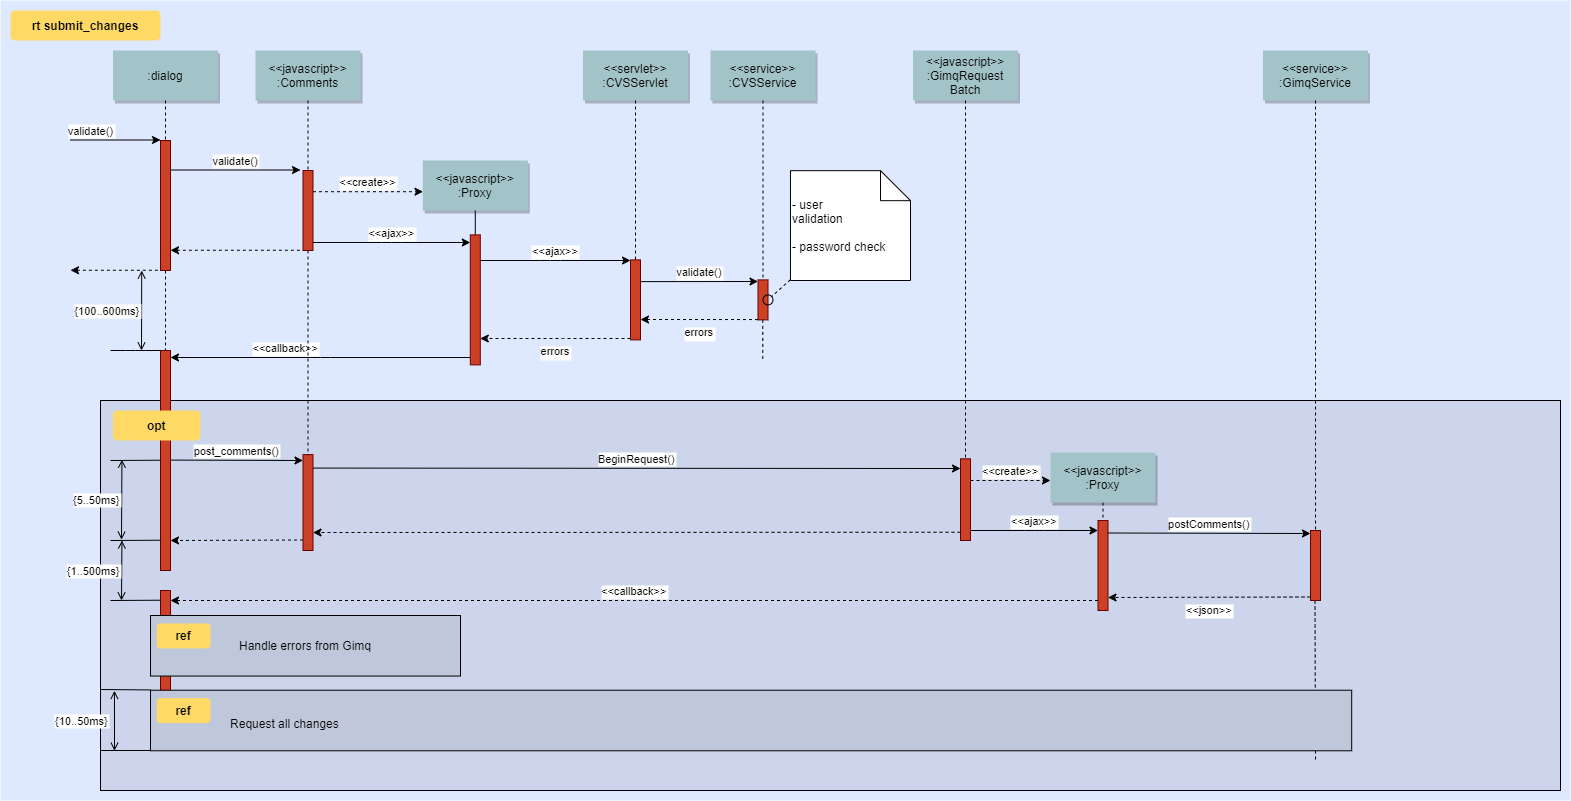

The diagram above was exported from draw.io. Its source (the exported page's mxGraphModel, read from the mxfile embedded in the PNG):
<mxGraphModel dx="868" dy="450" grid="1" gridSize="10" guides="1" tooltips="1" connect="1" arrows="1" fold="1" page="0" pageScale="1.5" pageWidth="826" pageHeight="1169" background="none" math="0" shadow="0">
  <root>
    <mxCell id="0" />
    <mxCell id="1" parent="0" />
    <mxCell id="69" value="" style="fillColor=#DEE8FF;strokeColor=none" parent="1" vertex="1">
      <mxGeometry x="40" y="10" width="1570" height="800" as="geometry" />
    </mxCell>
    <mxCell id="20" value="" style="fillColor=#CCD5EB" parent="1" vertex="1">
      <mxGeometry x="140" y="410" width="1460" height="390" as="geometry" />
    </mxCell>
    <mxCell id="81" value="" style="edgeStyle=elbowEdgeStyle;elbow=horizontal;endArrow=none;dashed=1" parent="1" edge="1">
      <mxGeometry x="1460" y="437.8935185185186" width="100" height="100" as="geometry">
        <mxPoint x="1354.5" y="610" as="sourcePoint" />
        <mxPoint x="1354.5" y="770" as="targetPoint" />
      </mxGeometry>
    </mxCell>
    <mxCell id="2" value="" style="fillColor=#CC4125;strokeColor=#660000" parent="1" vertex="1">
      <mxGeometry x="200" y="150" width="10" height="130" as="geometry" />
    </mxCell>
    <mxCell id="3" value="validate()" style="edgeStyle=none;verticalLabelPosition=top;verticalAlign=bottom;labelPosition=left;align=right" parent="1" edge="1">
      <mxGeometry x="110" y="49.5" width="100" height="100" as="geometry">
        <mxPoint x="110" y="149.5" as="sourcePoint" />
        <mxPoint x="200" y="149.5" as="targetPoint" />
      </mxGeometry>
    </mxCell>
    <mxCell id="4" value=":dialog" style="shadow=1;fillColor=#A2C4C9;strokeColor=none" parent="1" vertex="1">
      <mxGeometry x="152.5" y="60" width="105" height="50" as="geometry" />
    </mxCell>
    <mxCell id="6" value="" style="fillColor=#CC4125;strokeColor=#660000" parent="1" vertex="1">
      <mxGeometry x="342.5" y="180" width="10" height="80" as="geometry" />
    </mxCell>
    <mxCell id="7" value="&lt;&lt;javascript&gt;&gt;&#10;:Comments" style="shadow=1;fillColor=#A2C4C9;strokeColor=none" parent="1" vertex="1">
      <mxGeometry x="295" y="60" width="105" height="50" as="geometry" />
    </mxCell>
    <mxCell id="8" value="" style="edgeStyle=none;endArrow=none;dashed=1" parent="1" source="7" target="6" edge="1">
      <mxGeometry x="272.3350694444445" y="165" width="100" height="100" as="geometry">
        <mxPoint x="347.2588734567901" y="110" as="sourcePoint" />
        <mxPoint x="347.5761959876544" y="165" as="targetPoint" />
      </mxGeometry>
    </mxCell>
    <mxCell id="9" value="validate()" style="edgeStyle=none;verticalLabelPosition=top;verticalAlign=bottom" parent="1" edge="1">
      <mxGeometry x="220" y="92" width="100" height="100" as="geometry">
        <mxPoint x="210" y="179.5" as="sourcePoint" />
        <mxPoint x="340" y="179.5" as="targetPoint" />
      </mxGeometry>
    </mxCell>
    <mxCell id="11" value="" style="edgeStyle=none;verticalLabelPosition=top;verticalAlign=bottom;endArrow=none;startArrow=classic;dashed=1" parent="1" edge="1">
      <mxGeometry x="220" y="172.25887345679013" width="100" height="100" as="geometry">
        <mxPoint x="210" y="259.7588734567901" as="sourcePoint" />
        <mxPoint x="340" y="259.7588734567901" as="targetPoint" />
      </mxGeometry>
    </mxCell>
    <mxCell id="12" value="" style="edgeStyle=none;verticalLabelPosition=top;verticalAlign=bottom;labelPosition=left;align=right;endArrow=none;startArrow=classic;dashed=1" parent="1" edge="1">
      <mxGeometry x="110" y="179.75887345679013" width="100" height="100" as="geometry">
        <mxPoint x="110" y="279.7588734567901" as="sourcePoint" />
        <mxPoint x="200" y="279.7588734567901" as="targetPoint" />
      </mxGeometry>
    </mxCell>
    <mxCell id="13" value="&lt;&lt;create&gt;&gt;" style="edgeStyle=none;verticalLabelPosition=top;verticalAlign=bottom;dashed=1" parent="1" edge="1">
      <mxGeometry x="385.45524691358025" y="113.91550925925924" width="100" height="100" as="geometry">
        <mxPoint x="352.5" y="201.20563271604937" as="sourcePoint" />
        <mxPoint x="462.5" y="201.20563271604937" as="targetPoint" />
      </mxGeometry>
    </mxCell>
    <mxCell id="15" value="&lt;&lt;javascript&gt;&gt;&#10;:Proxy" style="shadow=1;fillColor=#A2C4C9;strokeColor=none" parent="1" vertex="1">
      <mxGeometry x="462.2839506172839" y="169.99999999999997" width="105" height="50" as="geometry" />
    </mxCell>
    <mxCell id="16" value="" style="edgeStyle=none;endArrow=none" parent="1" source="15" target="17" edge="1">
      <mxGeometry x="437.042824074074" y="270" width="100" height="100" as="geometry">
        <mxPoint x="514.542824074074" y="219.99999999999997" as="sourcePoint" />
        <mxPoint x="514.542824074074" y="239.99999999999997" as="targetPoint" />
      </mxGeometry>
    </mxCell>
    <mxCell id="17" value="" style="fillColor=#CC4125;strokeColor=#660000" parent="1" vertex="1">
      <mxGeometry x="509.7839506172839" y="244.3942901234568" width="10" height="130" as="geometry" />
    </mxCell>
    <mxCell id="19" value="&lt;&lt;ajax&gt;&gt;" style="edgeStyle=elbowEdgeStyle;elbow=vertical;verticalLabelPosition=top;verticalAlign=bottom" parent="1" source="6" target="17" edge="1">
      <mxGeometry x="350" y="290" width="100" height="100" as="geometry">
        <mxPoint x="350" y="390" as="sourcePoint" />
        <mxPoint x="450" y="290" as="targetPoint" />
      </mxGeometry>
    </mxCell>
    <mxCell id="21" value="" style="fillColor=#CC4125;strokeColor=#660000" parent="1" vertex="1">
      <mxGeometry x="670" y="269.3942901234568" width="10" height="80" as="geometry" />
    </mxCell>
    <mxCell id="22" value="&lt;&lt;servlet&gt;&gt;&#10;:CVSServlet" style="shadow=1;fillColor=#A2C4C9;strokeColor=none" parent="1" vertex="1">
      <mxGeometry x="622.5" y="60" width="105" height="50" as="geometry" />
    </mxCell>
    <mxCell id="23" value="" style="edgeStyle=none;endArrow=none;dashed=1" parent="1" source="22" target="21" edge="1">
      <mxGeometry x="614.4878472222224" y="174.99999999999997" width="100" height="100" as="geometry">
        <mxPoint x="674.6527777777778" y="110" as="sourcePoint" />
        <mxPoint x="674.6527777777778" y="260" as="targetPoint" />
      </mxGeometry>
    </mxCell>
    <mxCell id="24" value="&lt;&lt;service&gt;&gt;&#10;:CVSService" style="shadow=1;fillColor=#A2C4C9;strokeColor=none" parent="1" vertex="1">
      <mxGeometry x="750" y="60" width="105" height="50" as="geometry" />
    </mxCell>
    <mxCell id="25" value="" style="edgeStyle=none;endArrow=none;dashed=1" parent="1" source="24" target="26" edge="1">
      <mxGeometry x="727.3350694444446" y="165" width="100" height="100" as="geometry">
        <mxPoint x="802.2588734567901" y="110" as="sourcePoint" />
        <mxPoint x="802.5761959876544" y="165" as="targetPoint" />
      </mxGeometry>
    </mxCell>
    <mxCell id="26" value="" style="fillColor=#CC4125;strokeColor=#660000" parent="1" vertex="1">
      <mxGeometry x="797.4999999999999" y="289.3942901234568" width="10" height="40" as="geometry" />
    </mxCell>
    <mxCell id="27" value="&lt;&lt;ajax&gt;&gt;" style="edgeStyle=elbowEdgeStyle;elbow=vertical;verticalLabelPosition=top;verticalAlign=bottom" parent="1" source="17" target="21" edge="1">
      <mxGeometry x="540" y="270" width="100" height="100" as="geometry">
        <mxPoint x="540" y="370" as="sourcePoint" />
        <mxPoint x="640" y="270" as="targetPoint" />
        <Array as="points">
          <mxPoint x="590" y="270" />
        </Array>
      </mxGeometry>
    </mxCell>
    <mxCell id="28" value="errors" style="edgeStyle=elbowEdgeStyle;elbow=vertical;dashed=1;verticalLabelPosition=bottom;verticalAlign=top" parent="1" source="21" target="17" edge="1">
      <mxGeometry x="550" y="280" width="100" height="100" as="geometry">
        <mxPoint x="529.7839506172838" y="280" as="sourcePoint" />
        <mxPoint x="680" y="280" as="targetPoint" />
        <Array as="points">
          <mxPoint x="593" y="348" />
        </Array>
      </mxGeometry>
    </mxCell>
    <mxCell id="30" value="&lt;&lt;javascript&gt;&gt;&#10;:GimqRequest&#10;Batch" style="shadow=1;fillColor=#A2C4C9;strokeColor=none" parent="1" vertex="1">
      <mxGeometry x="952.5" y="60" width="105" height="50" as="geometry" />
    </mxCell>
    <mxCell id="33" value="" style="edgeStyle=elbowEdgeStyle;elbow=horizontal;endArrow=none;dashed=1" parent="1" source="4" target="2" edge="1">
      <mxGeometry x="230.00000000000003" y="310" width="100" height="100" as="geometry">
        <mxPoint x="230.00000000000003" y="410" as="sourcePoint" />
        <mxPoint x="330" y="310" as="targetPoint" />
      </mxGeometry>
    </mxCell>
    <mxCell id="34" value="validate()" style="edgeStyle=elbowEdgeStyle;elbow=vertical;verticalLabelPosition=top;verticalAlign=bottom" parent="1" edge="1">
      <mxGeometry x="550" y="261.7361111111111" width="100" height="100" as="geometry">
        <mxPoint x="680" y="291.1304012345679" as="sourcePoint" />
        <mxPoint x="797.4999999999999" y="291.1304012345679" as="targetPoint" />
        <Array as="points" />
      </mxGeometry>
    </mxCell>
    <mxCell id="35" value="errors" style="edgeStyle=elbowEdgeStyle;elbow=vertical;dashed=1;verticalLabelPosition=bottom;verticalAlign=top" parent="1" edge="1">
      <mxGeometry x="560" y="309.65277777777777" width="100" height="100" as="geometry">
        <mxPoint x="797.4999999999999" y="329.0470679012346" as="sourcePoint" />
        <mxPoint x="680" y="329.0470679012346" as="targetPoint" />
        <Array as="points" />
      </mxGeometry>
    </mxCell>
    <mxCell id="38" value="" style="edgeStyle=elbowEdgeStyle;elbow=horizontal;endArrow=none;dashed=1" parent="1" edge="1">
      <mxGeometry x="932.2588734567901" y="240" width="100" height="100" as="geometry">
        <mxPoint x="802.2588734567901" y="329.3942901234568" as="sourcePoint" />
        <mxPoint x="802.2588734567901" y="370" as="targetPoint" />
        <Array as="points">
          <mxPoint x="802.2588734567901" y="350" />
        </Array>
      </mxGeometry>
    </mxCell>
    <mxCell id="39" value="" style="ellipse;fillColor=none" parent="1" vertex="1">
      <mxGeometry x="802.5000000000001" y="304.3942901234568" width="9.999999999999886" height="10" as="geometry" />
    </mxCell>
    <mxCell id="40" value=" - user&#10; validation&#10;&#10; - password check" style="shape=note;align=left" parent="1" vertex="1">
      <mxGeometry x="829.9729938271605" y="180.17361111111111" width="120.02700617283949" height="109.82638888888889" as="geometry" />
    </mxCell>
    <mxCell id="41" value="" style="edgeStyle=none;endArrow=none;dashed=1" parent="1" source="40" target="39" edge="1">
      <mxGeometry x="1030" y="180" width="100" height="100" as="geometry">
        <mxPoint x="1030" y="280" as="sourcePoint" />
        <mxPoint x="1130" y="180" as="targetPoint" />
      </mxGeometry>
    </mxCell>
    <mxCell id="42" value="" style="fillColor=#CC4125;strokeColor=#660000" parent="1" vertex="1">
      <mxGeometry x="200" y="360" width="10" height="220" as="geometry" />
    </mxCell>
    <mxCell id="43" value="             &lt;&lt;callback&gt;&gt;                                " style="edgeStyle=elbowEdgeStyle;elbow=vertical;dashed=0;verticalLabelPosition=top;verticalAlign=bottom;align=right" parent="1" source="17" target="42" edge="1">
      <mxGeometry x="190" y="329.75887345679007" width="100" height="100" as="geometry">
        <mxPoint x="500" y="310" as="sourcePoint" />
        <mxPoint x="220" y="370" as="targetPoint" />
        <Array as="points" />
      </mxGeometry>
    </mxCell>
    <mxCell id="44" value="" style="edgeStyle=none;dashed=1;endArrow=none" parent="1" source="2" target="42" edge="1">
      <mxGeometry x="50" y="300" width="100" height="100" as="geometry">
        <mxPoint x="50" y="400" as="sourcePoint" />
        <mxPoint x="150" y="300" as="targetPoint" />
      </mxGeometry>
    </mxCell>
    <mxCell id="46" value="" style="edgeStyle=elbowEdgeStyle;elbow=vertical;endArrow=none" parent="1" source="42" edge="1">
      <mxGeometry x="60" y="310" width="100" height="100" as="geometry">
        <mxPoint x="60" y="410" as="sourcePoint" />
        <mxPoint x="150" y="360" as="targetPoint" />
      </mxGeometry>
    </mxCell>
    <mxCell id="47" value="{100..600ms}" style="edgeStyle=elbowEdgeStyle;elbow=horizontal;startArrow=open;endArrow=open;labelPosition=left;align=right" parent="1" edge="1">
      <mxGeometry x="61.20563271604938" y="290" width="100" height="100" as="geometry">
        <mxPoint x="181.20563271604937" y="280" as="sourcePoint" />
        <mxPoint x="181.20563271604937" y="360" as="targetPoint" />
      </mxGeometry>
    </mxCell>
    <mxCell id="48" value="" style="fillColor=#CC4125;strokeColor=#660000" parent="1" vertex="1">
      <mxGeometry x="342.5" y="464.1666666666667" width="10" height="95.83333333333331" as="geometry" />
    </mxCell>
    <mxCell id="49" value="" style="fillColor=#CC4125;strokeColor=#660000" parent="1" vertex="1">
      <mxGeometry x="1000" y="468.3333333333333" width="10" height="81.66666666666669" as="geometry" />
    </mxCell>
    <mxCell id="50" value="" style="edgeStyle=none;endArrow=none;dashed=1" parent="1" source="30" target="49" edge="1">
      <mxGeometry x="956.5711805555559" y="205" width="100" height="100" as="geometry">
        <mxPoint x="1031.7361111111113" y="150" as="sourcePoint" />
        <mxPoint x="1031.7361111111113" y="329.3942901234568" as="targetPoint" />
      </mxGeometry>
    </mxCell>
    <mxCell id="51" value="post_comments()" style="edgeStyle=elbowEdgeStyle;elbow=vertical;verticalLabelPosition=top;verticalAlign=bottom" parent="1" edge="1">
      <mxGeometry x="212.5" y="469.58333333333337" width="100" height="100" as="geometry">
        <mxPoint x="210" y="469.58333333333337" as="sourcePoint" />
        <mxPoint x="342.5" y="469.58333333333337" as="targetPoint" />
        <Array as="points" />
      </mxGeometry>
    </mxCell>
    <mxCell id="52" value="" style="edgeStyle=none;endArrow=none;dashed=1" parent="1" source="6" target="48" edge="1">
      <mxGeometry x="376.5711805555559" y="339.6971450617284" width="100" height="100" as="geometry">
        <mxPoint x="451.7361111111112" y="284.6971450617284" as="sourcePoint" />
        <mxPoint x="451.7361111111112" y="464.0914351851852" as="targetPoint" />
      </mxGeometry>
    </mxCell>
    <mxCell id="53" value="BeginRequest()" style="edgeStyle=elbowEdgeStyle;elbow=vertical;verticalLabelPosition=top;verticalAlign=bottom" parent="1" edge="1">
      <mxGeometry x="530" y="436.8055555555556" width="100" height="100" as="geometry">
        <mxPoint x="352.5" y="477.56944444444446" as="sourcePoint" />
        <mxPoint x="1000" y="477.56944444444446" as="targetPoint" />
        <Array as="points" />
      </mxGeometry>
    </mxCell>
    <mxCell id="54" value="" style="edgeStyle=elbowEdgeStyle;elbow=vertical;dashed=1;verticalLabelPosition=bottom;verticalAlign=top" parent="1" edge="1">
      <mxGeometry x="530" y="549.0779320987654" width="100" height="100" as="geometry">
        <mxPoint x="1000" y="541.7361111111111" as="sourcePoint" />
        <mxPoint x="352.49999999999994" y="541.7361111111111" as="targetPoint" />
        <Array as="points" />
      </mxGeometry>
    </mxCell>
    <mxCell id="55" value="&lt;&lt;javascript&gt;&gt;&#10;:Proxy" style="shadow=1;fillColor=#A2C4C9;strokeColor=none" parent="1" vertex="1">
      <mxGeometry x="1090" y="462.08333333333337" width="105" height="50" as="geometry" />
    </mxCell>
    <mxCell id="56" value="" style="edgeStyle=none;endArrow=none;dashed=1" parent="1" source="55" target="57" edge="1">
      <mxGeometry x="1204.0711805555559" y="380.08680555555554" width="100" height="100" as="geometry">
        <mxPoint x="1279.2361111111113" y="325.08680555555554" as="sourcePoint" />
        <mxPoint x="1350" y="445.08680555555554" as="targetPoint" />
      </mxGeometry>
    </mxCell>
    <mxCell id="57" value="" style="fillColor=#CC4125;strokeColor=#660000" parent="1" vertex="1">
      <mxGeometry x="1137.5" y="530" width="10" height="90" as="geometry" />
    </mxCell>
    <mxCell id="58" value="" style="fillColor=#CC4125;strokeColor=#660000" parent="1" vertex="1">
      <mxGeometry x="1350" y="540" width="10" height="70" as="geometry" />
    </mxCell>
    <mxCell id="60" value="&lt;&lt;create&gt;&gt;" style="edgeStyle=elbowEdgeStyle;elbow=vertical;verticalLabelPosition=top;verticalAlign=bottom;dashed=1" parent="1" source="49" target="55" edge="1">
      <mxGeometry x="901.25" y="322.5" width="100" height="100" as="geometry">
        <mxPoint x="1031.25" y="351.8942901234568" as="sourcePoint" />
        <mxPoint x="1148.75" y="351.8942901234568" as="targetPoint" />
        <Array as="points" />
      </mxGeometry>
    </mxCell>
    <mxCell id="61" value="&lt;&lt;ajax&gt;&gt;" style="edgeStyle=elbowEdgeStyle;elbow=vertical;verticalLabelPosition=top;verticalAlign=bottom" parent="1" source="49" target="57" edge="1">
      <mxGeometry x="1065" y="359.5" width="100" height="100" as="geometry">
        <mxPoint x="1044.7839506172838" y="359.5" as="sourcePoint" />
        <mxPoint x="1195" y="359.5" as="targetPoint" />
        <Array as="points" />
      </mxGeometry>
    </mxCell>
    <mxCell id="62" value="postComments()" style="edgeStyle=elbowEdgeStyle;elbow=vertical;verticalLabelPosition=top;verticalAlign=bottom" parent="1" edge="1">
      <mxGeometry x="1225" y="309.5" width="100" height="100" as="geometry">
        <mxPoint x="1147.5" y="542.5" as="sourcePoint" />
        <mxPoint x="1350" y="542.5" as="targetPoint" />
        <Array as="points" />
      </mxGeometry>
    </mxCell>
    <mxCell id="63" value="&lt;&lt;json&gt;&gt;" style="edgeStyle=elbowEdgeStyle;elbow=vertical;dashed=1;verticalLabelPosition=bottom;verticalAlign=top" parent="1" edge="1">
      <mxGeometry x="1075" y="396" width="100" height="100" as="geometry">
        <mxPoint x="1350" y="606.5" as="sourcePoint" />
        <mxPoint x="1147.5" y="606.5" as="targetPoint" />
        <Array as="points" />
      </mxGeometry>
    </mxCell>
    <mxCell id="64" value="&lt;&lt;service&gt;&gt;&#10;:GimqService" style="shadow=1;fillColor=#A2C4C9;strokeColor=none" parent="1" vertex="1">
      <mxGeometry x="1302.5" y="60" width="105" height="50" as="geometry" />
    </mxCell>
    <mxCell id="65" value="" style="edgeStyle=none;endArrow=none;dashed=1" parent="1" source="64" target="58" edge="1">
      <mxGeometry x="1174.0711805555559" y="210" width="100" height="100" as="geometry">
        <mxPoint x="1222.5" y="115" as="sourcePoint" />
        <mxPoint x="1222.5" y="445" as="targetPoint" />
      </mxGeometry>
    </mxCell>
    <mxCell id="66" value="" style="fillColor=#CC4125;strokeColor=#660000" parent="1" vertex="1">
      <mxGeometry x="200" y="600" width="10" height="130" as="geometry" />
    </mxCell>
    <mxCell id="67" value="" style="edgeStyle=elbowEdgeStyle;elbow=vertical;dashed=1;verticalLabelPosition=bottom;verticalAlign=top" parent="1" edge="1">
      <mxGeometry x="507.50000000000006" y="664.3418209876543" width="100" height="100" as="geometry">
        <mxPoint x="342.5" y="549.5" as="sourcePoint" />
        <mxPoint x="210" y="549.5" as="targetPoint" />
        <Array as="points" />
      </mxGeometry>
    </mxCell>
    <mxCell id="68" value="&lt;&lt;callback&gt;&gt;" style="edgeStyle=elbowEdgeStyle;elbow=vertical;dashed=1;verticalLabelPosition=bottom;verticalAlign=bottom" parent="1" source="57" target="66" edge="1">
      <mxGeometry x="540" y="559.0779320987654" width="100" height="100" as="geometry">
        <mxPoint x="1010" y="551.7361111111111" as="sourcePoint" />
        <mxPoint x="362.49999999999994" y="551.7361111111111" as="targetPoint" />
        <Array as="points" />
      </mxGeometry>
    </mxCell>
    <mxCell id="71" value="rt submit_changes" style="rounded=1;fontStyle=1;fillColor=#FFD966;strokeColor=none" parent="1" vertex="1">
      <mxGeometry x="50" y="20" width="150" height="30" as="geometry" />
    </mxCell>
    <mxCell id="72" value="opt" style="rounded=1;fontStyle=1;fillColor=#FFD966;strokeColor=none" parent="1" vertex="1">
      <mxGeometry x="152.5" y="420" width="87.5" height="30" as="geometry" />
    </mxCell>
    <mxCell id="74" value="Handle errors from Gimq" style="fillColor=#BFC8DB" parent="1" vertex="1">
      <mxGeometry x="190" y="625" width="310" height="60.55555555555554" as="geometry" />
    </mxCell>
    <mxCell id="75" value="ref" style="rounded=1;fontStyle=1;fillColor=#FFD966;strokeColor=none" parent="1" vertex="1">
      <mxGeometry x="196.25" y="632.8935185185186" width="53.75" height="25" as="geometry" />
    </mxCell>
    <mxCell id="76" value="" style="align=left;fillColor=#BFC8DB" parent="1" vertex="1">
      <mxGeometry x="189.99999999999997" y="699.7222222222223" width="1201.1944444444443" height="60.55555555555554" as="geometry" />
    </mxCell>
    <mxCell id="77" value="ref" style="rounded=1;fontStyle=1;fillColor=#FFD966;strokeColor=none" parent="1" vertex="1">
      <mxGeometry x="196.24999999999997" y="707.6157407407409" width="53.75" height="25" as="geometry" />
    </mxCell>
    <mxCell id="78" value="Request all changes" style="text;align=left" parent="1" vertex="1">
      <mxGeometry x="268.05555555555554" y="720.1157407407408" width="351.80555555555554" height="26" as="geometry" />
    </mxCell>
    <mxCell id="82" value="" style="edgeStyle=elbowEdgeStyle;elbow=vertical;endArrow=none" parent="1" edge="1">
      <mxGeometry x="59.999999999999986" y="419.7106481481482" width="100" height="100" as="geometry">
        <mxPoint x="200" y="469.7106481481482" as="sourcePoint" />
        <mxPoint x="149.99999999999997" y="469.7106481481482" as="targetPoint" />
      </mxGeometry>
    </mxCell>
    <mxCell id="83" value="" style="edgeStyle=elbowEdgeStyle;elbow=vertical;endArrow=none" parent="1" edge="1">
      <mxGeometry x="60" y="499.71064814814815" width="100" height="100" as="geometry">
        <mxPoint x="200.00000000000003" y="549.7106481481482" as="sourcePoint" />
        <mxPoint x="150" y="549.7106481481482" as="targetPoint" />
      </mxGeometry>
    </mxCell>
    <mxCell id="84" value="" style="edgeStyle=elbowEdgeStyle;elbow=vertical;endArrow=none" parent="1" edge="1">
      <mxGeometry x="59.999999999999986" y="559.7106481481482" width="100" height="100" as="geometry">
        <mxPoint x="200" y="609.7106481481482" as="sourcePoint" />
        <mxPoint x="149.99999999999997" y="609.7106481481482" as="targetPoint" />
      </mxGeometry>
    </mxCell>
    <mxCell id="85" value="" style="edgeStyle=elbowEdgeStyle;elbow=vertical;endArrow=none" parent="1" edge="1">
      <mxGeometry x="49.99999999999999" y="649.4328703703704" width="100" height="100" as="geometry">
        <mxPoint x="190.00000000000003" y="699.4328703703704" as="sourcePoint" />
        <mxPoint x="140" y="699.4328703703704" as="targetPoint" />
      </mxGeometry>
    </mxCell>
    <mxCell id="86" value="" style="edgeStyle=elbowEdgeStyle;elbow=vertical;endArrow=none" parent="1" edge="1">
      <mxGeometry x="49.99999999999993" y="709.9884259259259" width="100" height="100" as="geometry">
        <mxPoint x="189.99999999999994" y="759.9884259259259" as="sourcePoint" />
        <mxPoint x="139.99999999999994" y="759.9884259259259" as="targetPoint" />
      </mxGeometry>
    </mxCell>
    <mxCell id="87" value="{5..50ms}" style="edgeStyle=elbowEdgeStyle;elbow=horizontal;startArrow=open;endArrow=open;labelPosition=left;align=right" parent="1" edge="1">
      <mxGeometry x="41.44675925925927" y="479.1666666666667" width="100" height="100" as="geometry">
        <mxPoint x="161.44675925925927" y="469.1666666666667" as="sourcePoint" />
        <mxPoint x="161.44675925925927" y="549.1666666666667" as="targetPoint" />
      </mxGeometry>
    </mxCell>
    <mxCell id="88" value="{1..500ms}" style="edgeStyle=elbowEdgeStyle;elbow=horizontal;startArrow=open;endArrow=open;labelPosition=left;align=right" parent="1" edge="1">
      <mxGeometry x="42.89351851851853" y="560" width="100" height="100" as="geometry">
        <mxPoint x="161.44675925925927" y="550" as="sourcePoint" />
        <mxPoint x="161.44675925925927" y="610" as="targetPoint" />
      </mxGeometry>
    </mxCell>
    <mxCell id="89" value="{10..50ms}" style="edgeStyle=elbowEdgeStyle;elbow=horizontal;startArrow=open;endArrow=open;labelPosition=left;align=right" parent="1" edge="1">
      <mxGeometry width="100" height="100" as="geometry">
        <mxPoint x="153.94675925925927" y="700.2777777777778" as="sourcePoint" />
        <mxPoint x="153.94675925925927" y="760.2777777777778" as="targetPoint" />
        <mxPoint x="-4.236111111111107" y="-0.2777777777777883" as="offset" />
      </mxGeometry>
    </mxCell>
  </root>
</mxGraphModel>